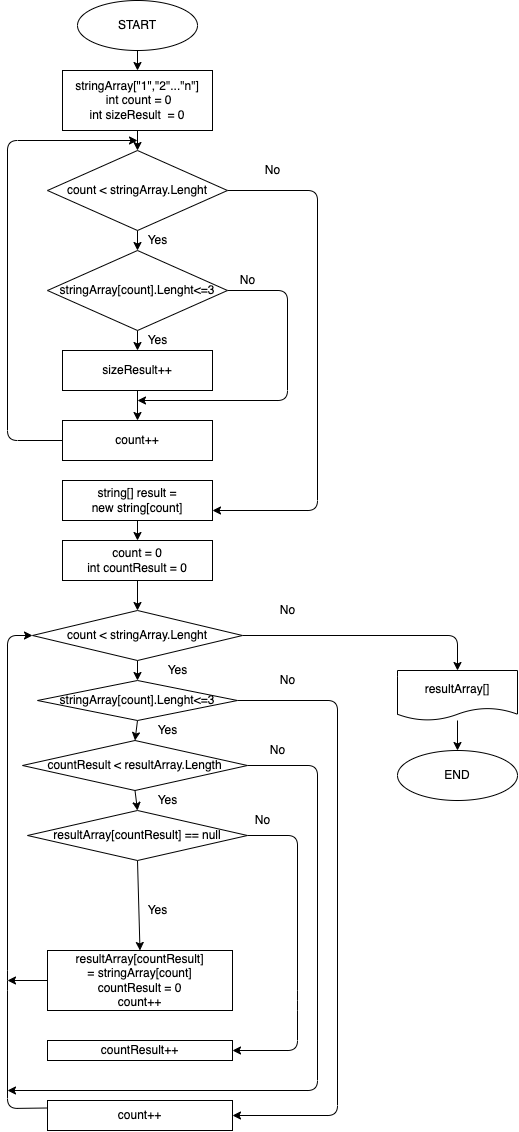

The diagram above was exported from draw.io. Its source (the exported page's mxGraphModel, read from the mxfile embedded in the PNG):
<mxGraphModel dx="1237" dy="413" grid="1" gridSize="10" guides="1" tooltips="1" connect="1" arrows="1" fold="1" page="1" pageScale="1" pageWidth="827" pageHeight="1169" math="0" shadow="0">
  <root>
    <mxCell id="0" />
    <mxCell id="1" parent="0" />
    <mxCell id="47" style="edgeStyle=none;html=1;exitX=0.5;exitY=1;exitDx=0;exitDy=0;entryX=0.5;entryY=0;entryDx=0;entryDy=0;" edge="1" parent="1" source="48" target="50">
      <mxGeometry relative="1" as="geometry" />
    </mxCell>
    <mxCell id="48" value="START" style="ellipse;whiteSpace=wrap;html=1;" vertex="1" parent="1">
      <mxGeometry x="70" y="30" width="120" height="50" as="geometry" />
    </mxCell>
    <mxCell id="49" style="edgeStyle=none;html=1;exitX=0.5;exitY=1;exitDx=0;exitDy=0;entryX=0.5;entryY=0;entryDx=0;entryDy=0;" edge="1" parent="1" source="50" target="53">
      <mxGeometry relative="1" as="geometry" />
    </mxCell>
    <mxCell id="50" value="stringArray[&quot;1&quot;,&quot;2&quot;...&quot;n&quot;]&lt;br&gt;&amp;nbsp;int count = 0&lt;br&gt;int sizeResult&amp;nbsp; = 0" style="rounded=0;whiteSpace=wrap;html=1;" vertex="1" parent="1">
      <mxGeometry x="55" y="100" width="150" height="60" as="geometry" />
    </mxCell>
    <mxCell id="51" style="edgeStyle=none;html=1;exitX=0.5;exitY=1;exitDx=0;exitDy=0;entryX=0.5;entryY=0;entryDx=0;entryDy=0;" edge="1" parent="1" source="53" target="56">
      <mxGeometry relative="1" as="geometry" />
    </mxCell>
    <mxCell id="52" style="edgeStyle=none;html=1;exitX=1;exitY=0.5;exitDx=0;exitDy=0;entryX=1;entryY=0.75;entryDx=0;entryDy=0;" edge="1" parent="1" source="53" target="62">
      <mxGeometry relative="1" as="geometry">
        <mxPoint x="210" y="590" as="targetPoint" />
        <Array as="points">
          <mxPoint x="310" y="220" />
          <mxPoint x="310" y="540" />
        </Array>
      </mxGeometry>
    </mxCell>
    <mxCell id="53" value="count &amp;lt; stringArray.Lenght" style="rhombus;whiteSpace=wrap;html=1;" vertex="1" parent="1">
      <mxGeometry x="40" y="180" width="180" height="80" as="geometry" />
    </mxCell>
    <mxCell id="54" style="edgeStyle=none;html=1;exitX=1;exitY=0.5;exitDx=0;exitDy=0;" edge="1" parent="1" source="56">
      <mxGeometry relative="1" as="geometry">
        <mxPoint x="130" y="430" as="targetPoint" />
        <Array as="points">
          <mxPoint x="280" y="320" />
          <mxPoint x="280" y="430" />
        </Array>
      </mxGeometry>
    </mxCell>
    <mxCell id="55" style="edgeStyle=none;html=1;exitX=0.5;exitY=1;exitDx=0;exitDy=0;entryX=0.5;entryY=0;entryDx=0;entryDy=0;" edge="1" parent="1" source="56" target="58">
      <mxGeometry relative="1" as="geometry" />
    </mxCell>
    <mxCell id="56" value="stringArray[count].Lenght&amp;lt;=3" style="rhombus;whiteSpace=wrap;html=1;" vertex="1" parent="1">
      <mxGeometry x="40" y="280" width="180" height="80" as="geometry" />
    </mxCell>
    <mxCell id="57" style="edgeStyle=none;html=1;exitX=0.5;exitY=1;exitDx=0;exitDy=0;entryX=0.5;entryY=0;entryDx=0;entryDy=0;" edge="1" parent="1" source="58" target="60">
      <mxGeometry relative="1" as="geometry" />
    </mxCell>
    <mxCell id="58" value="sizeResult++" style="rounded=0;whiteSpace=wrap;html=1;" vertex="1" parent="1">
      <mxGeometry x="55" y="380" width="150" height="40" as="geometry" />
    </mxCell>
    <mxCell id="59" style="edgeStyle=none;html=1;exitX=0;exitY=0.5;exitDx=0;exitDy=0;" edge="1" parent="1" source="60">
      <mxGeometry relative="1" as="geometry">
        <mxPoint x="130" y="170" as="targetPoint" />
        <Array as="points">
          <mxPoint y="470" />
          <mxPoint y="170" />
        </Array>
      </mxGeometry>
    </mxCell>
    <mxCell id="60" value="count++" style="rounded=0;whiteSpace=wrap;html=1;" vertex="1" parent="1">
      <mxGeometry x="55" y="450" width="150" height="40" as="geometry" />
    </mxCell>
    <mxCell id="61" style="edgeStyle=none;html=1;exitX=0.5;exitY=1;exitDx=0;exitDy=0;entryX=0.5;entryY=0;entryDx=0;entryDy=0;" edge="1" parent="1" source="62" target="64">
      <mxGeometry relative="1" as="geometry" />
    </mxCell>
    <mxCell id="62" value="string[] result =&lt;br&gt;new string[count]" style="rounded=0;whiteSpace=wrap;html=1;" vertex="1" parent="1">
      <mxGeometry x="55" y="510" width="150" height="40" as="geometry" />
    </mxCell>
    <mxCell id="63" style="edgeStyle=none;html=1;exitX=0.5;exitY=1;exitDx=0;exitDy=0;entryX=0.5;entryY=0;entryDx=0;entryDy=0;" edge="1" parent="1" source="64" target="67">
      <mxGeometry relative="1" as="geometry" />
    </mxCell>
    <mxCell id="64" value="count = 0&lt;br&gt;int countResult = 0" style="rounded=0;whiteSpace=wrap;html=1;" vertex="1" parent="1">
      <mxGeometry x="55" y="570" width="150" height="40" as="geometry" />
    </mxCell>
    <mxCell id="65" style="edgeStyle=none;html=1;exitX=0.5;exitY=1;exitDx=0;exitDy=0;entryX=0.5;entryY=0;entryDx=0;entryDy=0;" edge="1" parent="1" source="67" target="71">
      <mxGeometry relative="1" as="geometry" />
    </mxCell>
    <mxCell id="66" style="edgeStyle=none;html=1;exitX=1;exitY=0.5;exitDx=0;exitDy=0;entryX=0.5;entryY=0;entryDx=0;entryDy=0;" edge="1" parent="1" source="67" target="79">
      <mxGeometry relative="1" as="geometry">
        <mxPoint x="350" y="690" as="targetPoint" />
        <Array as="points">
          <mxPoint x="450" y="665" />
        </Array>
      </mxGeometry>
    </mxCell>
    <mxCell id="67" value="count &amp;lt; stringArray.Lenght" style="rhombus;whiteSpace=wrap;html=1;" vertex="1" parent="1">
      <mxGeometry x="25" y="640" width="210" height="50" as="geometry" />
    </mxCell>
    <mxCell id="68" style="edgeStyle=none;html=1;exitX=0.5;exitY=1;exitDx=0;exitDy=0;entryX=0.5;entryY=0;entryDx=0;entryDy=0;startArrow=none;" edge="1" parent="1" source="88" target="74">
      <mxGeometry relative="1" as="geometry" />
    </mxCell>
    <mxCell id="69" style="edgeStyle=none;html=1;exitX=1;exitY=0.5;exitDx=0;exitDy=0;entryX=1;entryY=0.5;entryDx=0;entryDy=0;" edge="1" parent="1" source="71" target="82">
      <mxGeometry relative="1" as="geometry">
        <mxPoint x="320" y="1120" as="targetPoint" />
        <Array as="points">
          <mxPoint x="330" y="730" />
          <mxPoint x="330" y="1145" />
        </Array>
      </mxGeometry>
    </mxCell>
    <mxCell id="70" style="edgeStyle=none;html=1;exitX=0.5;exitY=1;exitDx=0;exitDy=0;entryX=0.5;entryY=0;entryDx=0;entryDy=0;" edge="1" parent="1" source="71" target="88">
      <mxGeometry relative="1" as="geometry" />
    </mxCell>
    <mxCell id="71" value="stringArray[count].Lenght&amp;lt;=3" style="rhombus;whiteSpace=wrap;html=1;" vertex="1" parent="1">
      <mxGeometry x="30" y="710" width="200" height="40" as="geometry" />
    </mxCell>
    <mxCell id="72" style="edgeStyle=none;html=1;exitX=0.5;exitY=1;exitDx=0;exitDy=0;entryX=0.5;entryY=0;entryDx=0;entryDy=0;" edge="1" parent="1" source="74" target="76">
      <mxGeometry relative="1" as="geometry" />
    </mxCell>
    <mxCell id="73" style="edgeStyle=none;html=1;exitX=1;exitY=0.5;exitDx=0;exitDy=0;entryX=1;entryY=0.5;entryDx=0;entryDy=0;" edge="1" parent="1" source="74" target="77">
      <mxGeometry relative="1" as="geometry">
        <mxPoint x="50" y="1010" as="targetPoint" />
        <Array as="points">
          <mxPoint x="290" y="865" />
          <mxPoint x="290" y="1030" />
          <mxPoint x="290" y="1080" />
        </Array>
      </mxGeometry>
    </mxCell>
    <mxCell id="74" value="resultArray[countResult] == null" style="rhombus;whiteSpace=wrap;html=1;" vertex="1" parent="1">
      <mxGeometry x="20" y="840" width="220" height="50" as="geometry" />
    </mxCell>
    <mxCell id="75" style="edgeStyle=none;html=1;exitX=0;exitY=0.5;exitDx=0;exitDy=0;" edge="1" parent="1" source="76">
      <mxGeometry relative="1" as="geometry">
        <mxPoint y="1010" as="targetPoint" />
      </mxGeometry>
    </mxCell>
    <mxCell id="76" value="resultArray[countResult] =&amp;nbsp;stringArray[count]&lt;br&gt;countResult = 0&lt;br&gt;count++" style="rounded=0;whiteSpace=wrap;html=1;" vertex="1" parent="1">
      <mxGeometry x="40" y="980" width="185" height="60" as="geometry" />
    </mxCell>
    <mxCell id="77" value="countResult++" style="rounded=0;whiteSpace=wrap;html=1;" vertex="1" parent="1">
      <mxGeometry x="40" y="1070" width="185" height="20" as="geometry" />
    </mxCell>
    <mxCell id="78" value="" style="edgeStyle=none;html=1;" edge="1" parent="1" source="79" target="80">
      <mxGeometry relative="1" as="geometry">
        <mxPoint x="340" y="740" as="sourcePoint" />
      </mxGeometry>
    </mxCell>
    <mxCell id="79" value="resultArray[]" style="shape=document;whiteSpace=wrap;html=1;boundedLbl=1;size=0.25;" vertex="1" parent="1">
      <mxGeometry x="390" y="700" width="120" height="50" as="geometry" />
    </mxCell>
    <mxCell id="80" value="END" style="ellipse;whiteSpace=wrap;html=1;" vertex="1" parent="1">
      <mxGeometry x="390" y="780" width="120" height="50" as="geometry" />
    </mxCell>
    <mxCell id="81" style="edgeStyle=none;html=1;exitX=0;exitY=0.25;exitDx=0;exitDy=0;entryX=0;entryY=0.5;entryDx=0;entryDy=0;" edge="1" parent="1" source="82" target="67">
      <mxGeometry relative="1" as="geometry">
        <mxPoint x="-10" y="600" as="targetPoint" />
        <Array as="points">
          <mxPoint y="1138" />
          <mxPoint y="1010" />
          <mxPoint y="665" />
        </Array>
      </mxGeometry>
    </mxCell>
    <mxCell id="82" value="count++" style="rounded=0;whiteSpace=wrap;html=1;" vertex="1" parent="1">
      <mxGeometry x="40" y="1130" width="185" height="30" as="geometry" />
    </mxCell>
    <mxCell id="83" value="No" style="text;html=1;resizable=0;autosize=1;align=center;verticalAlign=middle;points=[];fillColor=none;strokeColor=none;rounded=0;" vertex="1" parent="1">
      <mxGeometry x="250" y="190" width="30" height="20" as="geometry" />
    </mxCell>
    <mxCell id="84" value="No" style="text;html=1;resizable=0;autosize=1;align=center;verticalAlign=middle;points=[];fillColor=none;strokeColor=none;rounded=0;" vertex="1" parent="1">
      <mxGeometry x="225" y="300" width="30" height="20" as="geometry" />
    </mxCell>
    <mxCell id="85" value="Yes" style="text;html=1;align=center;verticalAlign=middle;resizable=0;points=[];autosize=1;strokeColor=none;fillColor=none;" vertex="1" parent="1">
      <mxGeometry x="130" y="260" width="40" height="20" as="geometry" />
    </mxCell>
    <mxCell id="86" value="Yes" style="text;html=1;align=center;verticalAlign=middle;resizable=0;points=[];autosize=1;strokeColor=none;fillColor=none;" vertex="1" parent="1">
      <mxGeometry x="130" y="360" width="40" height="20" as="geometry" />
    </mxCell>
    <mxCell id="87" style="edgeStyle=none;html=1;exitX=1;exitY=0.5;exitDx=0;exitDy=0;" edge="1" parent="1" source="88">
      <mxGeometry relative="1" as="geometry">
        <mxPoint y="1120" as="targetPoint" />
        <Array as="points">
          <mxPoint x="310" y="795" />
          <mxPoint x="310" y="1120" />
        </Array>
      </mxGeometry>
    </mxCell>
    <mxCell id="88" value="countResult &amp;lt; resultArray.Length" style="rhombus;whiteSpace=wrap;html=1;" vertex="1" parent="1">
      <mxGeometry x="15" y="770" width="225" height="50" as="geometry" />
    </mxCell>
    <mxCell id="89" value="No" style="text;html=1;align=center;verticalAlign=middle;resizable=0;points=[];autosize=1;strokeColor=none;fillColor=none;" vertex="1" parent="1">
      <mxGeometry x="265" y="630" width="30" height="20" as="geometry" />
    </mxCell>
    <mxCell id="90" value="No" style="text;html=1;align=center;verticalAlign=middle;resizable=0;points=[];autosize=1;strokeColor=none;fillColor=none;" vertex="1" parent="1">
      <mxGeometry x="265" y="700" width="30" height="20" as="geometry" />
    </mxCell>
    <mxCell id="91" value="No" style="text;html=1;align=center;verticalAlign=middle;resizable=0;points=[];autosize=1;strokeColor=none;fillColor=none;" vertex="1" parent="1">
      <mxGeometry x="255" y="770" width="30" height="20" as="geometry" />
    </mxCell>
    <mxCell id="92" value="No" style="text;html=1;align=center;verticalAlign=middle;resizable=0;points=[];autosize=1;strokeColor=none;fillColor=none;" vertex="1" parent="1">
      <mxGeometry x="240" y="840" width="30" height="20" as="geometry" />
    </mxCell>
    <mxCell id="93" value="Yes" style="text;html=1;align=center;verticalAlign=middle;resizable=0;points=[];autosize=1;strokeColor=none;fillColor=none;" vertex="1" parent="1">
      <mxGeometry x="150" y="690" width="40" height="20" as="geometry" />
    </mxCell>
    <mxCell id="94" value="Yes" style="text;html=1;align=center;verticalAlign=middle;resizable=0;points=[];autosize=1;strokeColor=none;fillColor=none;" vertex="1" parent="1">
      <mxGeometry x="140" y="750" width="40" height="20" as="geometry" />
    </mxCell>
    <mxCell id="95" value="Yes" style="text;html=1;align=center;verticalAlign=middle;resizable=0;points=[];autosize=1;strokeColor=none;fillColor=none;" vertex="1" parent="1">
      <mxGeometry x="140" y="820" width="40" height="20" as="geometry" />
    </mxCell>
    <mxCell id="96" value="Yes" style="text;html=1;align=center;verticalAlign=middle;resizable=0;points=[];autosize=1;strokeColor=none;fillColor=none;" vertex="1" parent="1">
      <mxGeometry x="130" y="930" width="40" height="20" as="geometry" />
    </mxCell>
  </root>
</mxGraphModel>